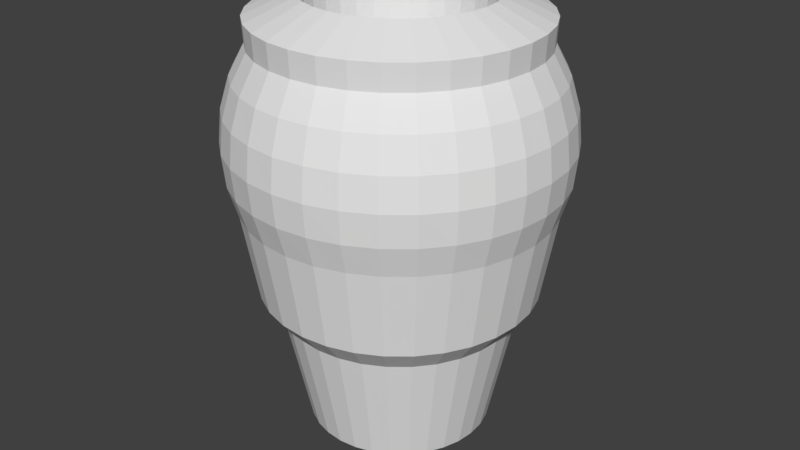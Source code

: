 # Source: EnemyProducer.blend  (saved by Blender 2.77.0; exported with 4.5.12 LTS)
import bpy
from mathutils import Matrix  # noqa: F401  (used for matrix-valued properties, if any)

bpy.ops.wm.read_factory_settings(use_empty=True)
scene = bpy.context.scene
scene.name = 'Scene'

# ---- collections
col_collection_1 = bpy.data.collections.new('Collection 1'); scene.collection.children.link(col_collection_1)

# ---- world
world_world = bpy.data.worlds.new('World'); scene.world = world_world
world_world.color = (0.05088, 0.05088, 0.05088)
world_world.use_sun_shadow = False
world_world.sun_shadow_jitter_overblur = 0.0
world_world.cycles.sampling_method = 'MANUAL'

# ---- meshes
me_sphere_002 = bpy.data.meshes.new('Sphere.002')
me_sphere_002.from_pydata([(0.0228, -1.516, 1.224), (0.0169, -1.522, 1.375), (0.2179, -1.321, 1.499), (0.3401, -1.199, -0.3626), (0.4728, -1.066, -0.4349), (0.6107, -0.9284, -0.5083), (0.5024, -1.091, -0.4349), (0.3981, -1.247, -0.3626), (0.3021, -1.39, 1.499), (0.1442, -1.627, 1.375), (0.1488, -1.62, 1.224), (0.09746, -1.697, 1.051), (0.06584, -1.744, 0.8631), (0.05517, -1.76, 0.668), (0.06584, -1.744, 0.4729), (0.09746, -1.697, 0.2853), (0.1488, -1.62, -0.2521), (0.2179, -1.516, -0.4037), (0.3021, -1.39, -1.12), (0.3981, -1.247, -1.212), (0.5024, -1.091, -1.269), (0.5361, -1.109, -1.269), (0.4643, -1.282, -1.212), (0.3981, -1.442, -1.12), (0.3401, -1.582, -0.4037), (0.2925, -1.697, -0.2521), (0.2572, -1.782, 0.2853), (0.2354, -1.835, 0.4729), (0.2281, -1.852, 0.668), (0.2354, -1.835, 0.8631), (0.2572, -1.782, 1.051), (0.2925, -1.697, 1.224), (0.2894, -1.704, 1.375), (0.3981, -1.442, 1.499), (0.4643, -1.282, -0.3626), (0.5361, -1.109, -0.4349), (0.5727, -1.12, -0.4349), (0.5361, -1.304, -0.3626), (0.5024, -1.473, 1.499), (0.4469, -1.752, 1.375), (0.4485, -1.744, 1.224), (0.4305, -1.835, 1.051), (0.4194, -1.89, 0.8631), (0.4156, -1.909, 0.668), (0.4194, -1.89, 0.4729), (0.4305, -1.835, 0.2853), (0.4485, -1.744, -0.2521), (0.4728, -1.622, -0.4037), (0.5024, -1.473, -1.12), (0.5361, -1.304, -1.212), (0.5727, -1.12, -1.269), (0.6107, -1.124, -1.269), (0.6107, -1.311, -1.212), (0.6107, -1.484, -1.12), (0.6107, -1.636, -0.4037), (0.6107, -1.76, -0.2521), (0.6107, -1.852, 0.2853), (0.6107, -1.909, 0.4729), (0.6107, -1.928, 0.668), (0.6107, -1.909, 0.8631), (0.6107, -1.852, 1.051), (0.6107, -1.76, 1.224), (0.6107, -1.768, 1.375), (0.6107, -1.484, 1.499), (0.6107, -1.311, -0.3626), (0.6107, -1.124, -0.4349), (0.6488, -1.12, -0.4349), (0.6854, -1.304, -0.3626), (0.7191, -1.473, 1.499), (0.7746, -1.752, 1.375), (0.7729, -1.744, 1.224), (0.791, -1.835, 1.051), (0.8021, -1.89, 0.8631), (0.8058, -1.909, 0.668), (0.8021, -1.89, 0.4729), (0.791, -1.835, 0.2853), (0.7729, -1.744, -0.2521), (0.7487, -1.622, -0.4037), (0.7191, -1.473, -1.12), (0.6854, -1.304, -1.212), (0.6488, -1.12, -1.269), (0.6854, -1.109, -1.269), (0.7572, -1.282, -1.212), (0.8233, -1.442, -1.12), (0.8813, -1.582, -0.4037), (0.9289, -1.697, -0.2521), (0.9643, -1.782, 0.2853), (0.9861, -1.835, 0.4729), (0.9934, -1.852, 0.668), (0.9861, -1.835, 0.8631), (0.9643, -1.782, 1.051), (0.9289, -1.697, 1.224), (0.9321, -1.704, 1.375), (0.8233, -1.442, 1.499), (0.7572, -1.282, -0.3626), (0.6854, -1.109, -0.4349), (0.7191, -1.091, -0.4349), (0.8233, -1.247, -0.3626), (0.9194, -1.39, 1.499), (1.077, -1.627, 1.375), (1.073, -1.62, 1.224), (1.124, -1.697, 1.051), (1.156, -1.744, 0.8631), (1.166, -1.76, 0.668), (1.156, -1.744, 0.4729), (1.124, -1.697, 0.2853), (1.073, -1.62, -0.2521), (1.004, -1.516, -0.4037), (0.9194, -1.39, -1.12), (0.8233, -1.247, -1.212), (0.7191, -1.091, -1.269), (0.7487, -1.066, -1.269), (0.8813, -1.199, -1.212), (1.004, -1.321, -1.12), (1.111, -1.428, -0.4037), (1.199, -1.516, -0.2521), (1.264, -1.582, 0.2853), (1.304, -1.622, 0.4729), (1.318, -1.636, 0.668), (1.304, -1.622, 0.8631), (1.264, -1.582, 1.051), (1.199, -1.516, 1.224), (1.205, -1.522, 1.375), (1.004, -1.321, 1.499), (0.8813, -1.199, -0.3626), (0.7487, -1.066, -0.4349), (0.773, -1.037, -0.4349), (0.9289, -1.141, -0.3626), (1.073, -1.237, 1.499), (1.309, -1.395, 1.375), (1.302, -1.39, 1.224), (1.379, -1.442, 1.051), (1.426, -1.473, 0.8631), (1.442, -1.484, 0.668), (1.426, -1.473, 0.4729), (1.379, -1.442, 0.2853), (1.302, -1.39, -0.2521), (1.199, -1.321, -0.4037), (1.073, -1.237, -1.12), (0.9289, -1.141, -1.212), (0.7729, -1.037, -1.269), (0.791, -1.003, -1.269), (0.9643, -1.075, -1.212), (1.124, -1.141, -1.12), (1.264, -1.199, -0.4037), (1.379, -1.247, -0.2521), (1.464, -1.282, 0.2853), (1.517, -1.304, 0.4729), (1.535, -1.311, 0.668), (1.517, -1.304, 0.8631), (1.464, -1.282, 1.051), (1.379, -1.247, 1.224), (1.387, -1.25, 1.375), (1.124, -1.141, 1.499), (0.9643, -1.075, -0.3626), (0.791, -1.003, -0.4349), (0.8021, -0.9665, -0.4349), (0.9861, -1.003, -0.3626), (1.156, -1.037, 1.499), (1.434, -1.092, 1.375), (1.426, -1.091, 1.224), (1.517, -1.109, 1.051), (1.573, -1.12, 0.8631), (1.592, -1.124, 0.668), (1.573, -1.12, 0.4729), (1.517, -1.109, 0.2853), (1.426, -1.091, -0.2521), (1.304, -1.066, -0.4037), (1.156, -1.037, -1.12), (0.9861, -1.003, -1.212), (0.8021, -0.9665, -1.269), (0.8058, -0.9284, -1.269), (0.9934, -0.9284, -1.212), (1.166, -0.9284, -1.12), (1.318, -0.9284, -0.4037), (1.442, -0.9284, -0.2521), (1.535, -0.9284, 0.2853), (1.592, -0.9284, 0.4729), (1.611, -0.9284, 0.668), (1.592, -0.9284, 0.8631), (1.535, -0.9284, 1.051), (1.442, -0.9284, 1.224), (1.451, -0.9284, 1.375), (1.166, -0.9284, 1.499), (0.9934, -0.9284, -0.3626), (0.8058, -0.9284, -0.4349), (0.8021, -0.8904, -0.4432), (0.9861, -0.8538, -0.3626), (1.156, -0.8201, 1.499), (1.434, -0.7646, 1.375), (1.426, -0.7662, 1.224), (1.517, -0.7482, 1.051), (1.573, -0.7371, 0.8631), (1.592, -0.7333, 0.668), (1.573, -0.7371, 0.4729), (1.517, -0.7482, 0.2853), (1.426, -0.7662, -0.2521), (1.304, -0.7905, -0.4037), (1.156, -0.8201, -1.12), (0.9861, -0.8538, -1.212), (0.8021, -0.8904, -1.269), (0.6107, -0.9284, -1.289), (0.791, -0.8538, -1.269), (0.9643, -0.782, -1.212), (1.124, -0.7158, -1.12), (1.264, -0.6578, -0.4037), (1.379, -0.6102, -0.2521), (1.464, -0.5749, 0.2853), (1.517, -0.5531, 0.4729), (1.535, -0.5458, 0.668), (1.517, -0.5531, 0.8631), (1.464, -0.5749, 1.051), (1.379, -0.6102, 1.224), (1.387, -0.6071, 1.375), (1.124, -0.7158, 1.499), (0.9643, -0.782, -0.3626), (0.791, -0.8538, -0.4432), (0.773, -0.8201, -0.4432), (0.9289, -0.7158, -0.3626), (1.073, -0.6198, 1.499), (1.309, -0.4619, 1.375), (1.302, -0.4665, 1.224), (1.379, -0.4152, 1.051), (1.426, -0.3835, 0.8631), (1.442, -0.3729, 0.668), (1.426, -0.3835, 0.4729), (1.379, -0.4152, 0.2853), (1.302, -0.4665, -0.2521), (1.199, -0.5356, -0.4037), (1.073, -0.6198, -1.12), (0.9289, -0.7158, -1.212), (0.773, -0.8201, -1.269), (0.7487, -0.7905, -1.269), (0.8813, -0.6578, -1.212), (1.004, -0.5356, -1.12), (1.111, -0.4284, -0.4037), (1.199, -0.3405, -0.2521), (1.264, -0.2752, 0.2853), (1.304, -0.2349, 0.4729), (1.318, -0.2213, 0.668), (1.304, -0.2349, 0.8631), (1.264, -0.2752, 1.051), (1.199, -0.3405, 1.224), (1.205, -0.3346, 1.375), (1.004, -0.5356, 1.499), (0.8813, -0.6578, -0.3626), (0.7487, -0.7905, -0.4432), (0.7191, -0.7662, -0.4432), (0.8233, -0.6102, -0.3626), (0.9194, -0.4665, 1.499), (1.077, -0.2302, 1.375), (1.073, -0.2371, 1.224), (1.124, -0.1603, 1.051), (1.156, -0.1129, 0.8631), (1.166, -0.09697, 0.668), (1.156, -0.1129, 0.4729), (1.124, -0.1603, 0.2853), (1.073, -0.2371, -0.2521), (1.004, -0.3405, -0.4037), (0.9194, -0.4665, -1.12), (0.8233, -0.6102, -1.212), (0.7191, -0.7662, -1.269), (0.6854, -0.7482, -1.269), (0.7572, -0.5749, -1.212), (0.8233, -0.4152, -1.12), (0.8813, -0.2752, -0.4037), (0.9289, -0.1603, -0.2521), (0.9643, -0.07488, 0.2853), (0.9861, -0.02231, 0.4729), (0.9934, -0.004558, 0.668), (0.9861, -0.02231, 0.8631), (0.9643, -0.07488, 1.051), (0.9289, -0.1603, 1.224), (0.9321, -0.1525, 1.375), (0.8233, -0.4152, 1.499), (0.7572, -0.5749, -0.3626), (0.6854, -0.7482, -0.4432), (0.6488, -0.7371, -0.4432), (0.6854, -0.5531, -0.3626), (0.7191, -0.3835, 1.499), (0.7746, -0.1048, 1.375), (0.773, -0.1129, 1.224), (0.791, -0.02231, 1.051), (0.8021, 0.0335, 0.8631), (0.8058, 0.05235, 0.668), (0.8021, 0.0335, 0.4729), (0.791, -0.02231, 0.2853), (0.773, -0.1129, -0.2521), (0.7487, -0.2349, -0.4037), (0.7191, -0.3835, -1.12), (0.6854, -0.5531, -1.212), (0.6488, -0.7371, -1.269), (0.6107, -0.7333, -1.269), (0.6107, -0.5458, -1.212), (0.6107, -0.3729, -1.12), (0.6107, -0.2213, -0.4037), (0.6107, -0.09697, -0.2521), (0.6107, -0.004558, 0.2853), (0.6107, 0.05235, 0.4729), (0.6107, 0.07156, 0.668), (0.6107, 0.05235, 0.8631), (0.6107, -0.004558, 1.051), (0.6107, -0.09697, 1.224), (0.6107, -0.08862, 1.375), (0.6107, -0.3729, 1.499), (0.6107, -0.5458, -0.3626), (0.6107, -0.7333, -0.4432), (0.5727, -0.7371, -0.4432), (0.5361, -0.5531, -0.3626), (0.5024, -0.3835, 1.499), (0.4469, -0.1048, 1.375), (0.4485, -0.1129, 1.224), (0.4305, -0.02231, 1.051), (0.4194, 0.0335, 0.8631), (0.4156, 0.05235, 0.668), (0.4194, 0.0335, 0.4729), (0.4305, -0.02231, 0.2853), (0.4485, -0.1129, -0.2521), (0.4728, -0.2349, -0.4037), (0.5024, -0.3835, -1.12), (0.5361, -0.5531, -1.212), (0.5727, -0.7371, -1.269), (0.5361, -0.7482, -1.269), (0.4643, -0.5749, -1.212), (0.3981, -0.4152, -1.12), (0.3401, -0.2752, -0.4037), (0.2925, -0.1603, -0.2521), (0.2572, -0.07488, 0.2853), (0.2354, -0.02231, 0.4729), (0.2281, -0.004558, 0.668), (0.2354, -0.02231, 0.8631), (0.2572, -0.07488, 1.051), (0.2925, -0.1603, 1.224), (0.2894, -0.1525, 1.375), (0.3981, -0.4152, 1.499), (0.4643, -0.5749, -0.3626), (0.5361, -0.7482, -0.4432), (0.5024, -0.7662, -0.4432), (0.3981, -0.6102, -0.3626), (0.3021, -0.4665, 1.499), (0.1442, -0.2302, 1.375), (0.1488, -0.2371, 1.224), (0.09746, -0.1603, 1.051), (0.06584, -0.1129, 0.8631), (0.05517, -0.09697, 0.668), (0.06584, -0.1129, 0.4729), (0.09746, -0.1603, 0.2853), (0.1488, -0.2371, -0.2521), (0.2179, -0.3405, -0.4037), (0.3021, -0.4665, -1.12), (0.3981, -0.6102, -1.212), (0.5024, -0.7662, -1.269), (0.4728, -0.7905, -1.269), (0.3401, -0.6578, -1.212), (0.2179, -0.5356, -1.12), (0.1107, -0.4284, -0.4037), (0.0228, -0.3405, -0.2521), (-0.04254, -0.2752, 0.2853), (-0.08278, -0.2349, 0.4729), (-0.09637, -0.2213, 0.668), (-0.08278, -0.2349, 0.8631), (-0.04254, -0.2752, 1.051), (0.0228, -0.3405, 1.224), (0.0169, -0.3346, 1.375), (0.2179, -0.5356, 1.499), (0.3401, -0.6578, -0.3626), (0.4728, -0.7905, -0.4432), (0.4485, -0.8201, -0.4432), (0.2925, -0.7158, -0.3626), (0.1488, -0.6198, 1.499), (-0.08754, -0.4619, 1.375), (-0.0806, -0.4665, 1.224), (-0.1574, -0.4152, 1.051), (-0.2048, -0.3835, 0.8631), (-0.2207, -0.3729, 0.668), (-0.2048, -0.3835, 0.4729), (-0.1574, -0.4152, 0.2853), (-0.0806, -0.4665, -0.2521), (0.0228, -0.5356, -0.4037), (0.1488, -0.6198, -1.12), (0.2925, -0.7158, -1.212), (0.4485, -0.8201, -1.269), (0.4305, -0.8538, -1.269), (0.2572, -0.782, -1.212), (0.09746, -0.7158, -1.12), (-0.04254, -0.6578, -0.4037), (-0.1574, -0.6102, -0.2521), (-0.2428, -0.5749, 0.2853), (-0.2954, -0.5531, 0.4729), (-0.3131, -0.5458, 0.668), (-0.2954, -0.5531, 0.8631), (-0.2428, -0.5749, 1.051), (-0.1574, -0.6102, 1.224), (-0.1652, -0.6071, 1.375), (0.09746, -0.7158, 1.499), (0.2572, -0.782, -0.3626), (0.4305, -0.8538, -0.4432), (0.4194, -0.8904, -0.4349), (0.2354, -0.8538, -0.3626), (0.06584, -0.8201, 1.499), (-0.2129, -0.7646, 1.375), (-0.2048, -0.7662, 1.224), (-0.2954, -0.7482, 1.051), (-0.3512, -0.7371, 0.8631), (-0.37, -0.7333, 0.668), (-0.3512, -0.7371, 0.4729), (-0.2954, -0.7482, 0.2853), (-0.2048, -0.7662, -0.2521), (-0.08278, -0.7905, -0.4037), (0.06584, -0.8201, -1.12), (0.2354, -0.8538, -1.212), (0.4194, -0.8904, -1.269), (0.4156, -0.9284, -1.269), (0.2281, -0.9284, -1.212), (0.05517, -0.9284, -1.12), (-0.09637, -0.9284, -0.4037), (-0.2207, -0.9284, -0.2521), (-0.3131, -0.9284, 0.2853), (-0.37, -0.9284, 0.4729), (-0.3893, -0.9284, 0.668), (-0.37, -0.9284, 0.8631), (-0.3131, -0.9284, 1.051), (-0.2207, -0.9284, 1.224), (-0.2291, -0.9284, 1.375), (0.05517, -0.9284, 1.499), (0.2281, -0.9284, -0.3626), (0.4156, -0.9284, -0.4349), (-0.04254, -1.582, 1.051), (-0.08278, -1.622, 0.8631), (-0.09637, -1.636, 0.668), (-0.08278, -1.622, 0.4729), (-0.04254, -1.582, 0.2853), (0.0228, -1.516, -0.2521), (0.1107, -1.428, -0.4037), (0.2179, -1.321, -1.12), (0.3401, -1.199, -1.212), (0.4728, -1.066, -1.269), (-0.0806, -1.39, 1.224), (-0.08754, -1.395, 1.375), (0.1488, -1.237, 1.499), (0.2925, -1.141, -0.3626), (0.4485, -1.037, -0.4349), (-0.1574, -1.442, 1.051), (-0.2048, -1.473, 0.8631), (-0.2207, -1.484, 0.668), (-0.2048, -1.473, 0.4729), (-0.1574, -1.442, 0.2853), (-0.0806, -1.39, -0.2521), (0.0228, -1.321, -0.4037), (0.1488, -1.237, -1.12), (0.2925, -1.141, -1.212), (0.4485, -1.037, -1.269), (-0.1574, -1.247, 1.224), (-0.1652, -1.25, 1.375), (0.09746, -1.141, 1.499), (0.2572, -1.075, -0.3626), (0.4305, -1.003, -0.4349), (-0.2428, -1.282, 1.051), (-0.2954, -1.304, 0.8631), (-0.3131, -1.311, 0.668), (-0.2954, -1.304, 0.4729), (-0.2428, -1.282, 0.2853), (-0.1574, -1.247, -0.2521), (-0.04254, -1.199, -0.4037), (0.09746, -1.141, -1.12), (0.2572, -1.075, -1.212), (0.4305, -1.003, -1.269), (-0.2048, -1.091, 1.224), (-0.2129, -1.092, 1.375), (0.06584, -1.037, 1.499), (0.2354, -1.003, -0.3626), (0.4194, -0.9665, -0.4349), (-0.2954, -1.109, 1.051), (-0.3512, -1.12, 0.8631), (-0.37, -1.124, 0.668), (-0.3512, -1.12, 0.4729), (-0.2954, -1.109, 0.2853), (-0.2048, -1.091, -0.2521), (-0.08278, -1.066, -0.4037), (0.06584, -1.037, -1.12), (0.2354, -1.003, -1.212), (0.4194, -0.9665, -1.269)], [], [(458, 457, 472, 473), (476, 475, 418, 417), (464, 463, 478, 479), (201, 481, 412), (454, 455, 470, 469), (473, 472, 421, 420), (455, 456, 471, 470), (470, 471, 426, 425), (453, 454, 469, 468), (468, 469, 424, 423), (452, 453, 468, 467), (467, 468, 423, 422), (480, 479, 414, 413), (466, 465, 480, 481), (457, 452, 467, 472), (481, 480, 413, 412), (442, 437, 452, 457), (443, 442, 457, 458), (450, 449, 464, 465), (449, 448, 463, 464), (437, 438, 453, 452), (448, 447, 462, 463), (445, 444, 459, 460), (441, 5, 456), (201, 451, 466), (439, 440, 455, 454), (451, 450, 465, 466), (446, 445, 460, 461), (440, 441, 456, 455), (447, 446, 461, 462), (438, 439, 454, 453), (444, 443, 458, 459), (1, 2, 439, 438), (436, 435, 450, 451), (2, 3, 440, 439), (434, 433, 448, 449), (427, 0, 437, 442), (428, 427, 442, 443), (4, 5, 441), (433, 432, 447, 448), (430, 429, 444, 445), (3, 4, 441, 440), (0, 1, 438, 437), (201, 436, 451), (429, 428, 443, 444), (432, 431, 446, 447), (435, 434, 449, 450), (431, 430, 445, 446), (6, 5, 4), (13, 12, 428, 429), (11, 10, 0, 427), (19, 18, 434, 435), (16, 15, 431, 432), (12, 11, 427, 428), (201, 20, 436), (8, 7, 3, 2), (7, 6, 4, 3), (10, 9, 1, 0), (14, 13, 429, 430), (15, 14, 430, 431), (20, 19, 435, 436), (17, 16, 432, 433), (18, 17, 433, 434), (9, 8, 2, 1), (33, 34, 7, 8), (27, 28, 13, 14), (29, 30, 11, 12), (32, 33, 8, 9), (31, 32, 9, 10), (22, 23, 18, 19), (28, 29, 12, 13), (34, 35, 6, 7), (25, 26, 15, 16), (21, 22, 19, 20), (35, 5, 6), (23, 24, 17, 18), (30, 31, 10, 11), (26, 27, 14, 15), (24, 25, 16, 17), (201, 21, 20), (47, 46, 25, 24), (45, 44, 27, 26), (50, 49, 22, 21), (48, 47, 24, 23), (201, 50, 21), (39, 38, 33, 32), (41, 40, 31, 30), (49, 48, 23, 22), (40, 39, 32, 31), (43, 42, 29, 28), (44, 43, 28, 27), (38, 37, 34, 33), (46, 45, 26, 25), (36, 5, 35), (37, 36, 35, 34), (42, 41, 30, 29), (62, 63, 38, 39), (63, 64, 37, 38), (59, 60, 41, 42), (57, 58, 43, 44), (64, 65, 36, 37), (52, 53, 48, 49), (51, 52, 49, 50), (56, 57, 44, 45), (58, 59, 42, 43), (55, 56, 45, 46), (60, 61, 40, 41), (201, 51, 50), (54, 55, 46, 47), (61, 62, 39, 40), (53, 54, 47, 48), (65, 5, 36), (68, 67, 64, 63), (201, 80, 51), (67, 66, 65, 64), (76, 75, 56, 55), (69, 68, 63, 62), (74, 73, 58, 57), (66, 5, 65), (80, 79, 52, 51), (73, 72, 59, 58), (70, 69, 62, 61), (72, 71, 60, 59), (78, 77, 54, 53), (79, 78, 53, 52), (77, 76, 55, 54), (75, 74, 57, 56), (71, 70, 61, 60), (85, 86, 75, 76), (95, 5, 66), (94, 95, 66, 67), (82, 83, 78, 79), (81, 82, 79, 80), (92, 93, 68, 69), (93, 94, 67, 68), (84, 85, 76, 77), (88, 89, 72, 73), (201, 81, 80), (89, 90, 71, 72), (83, 84, 77, 78), (91, 92, 69, 70), (86, 87, 74, 75), (90, 91, 70, 71), (87, 88, 73, 74), (109, 108, 83, 82), (103, 102, 89, 88), (101, 100, 91, 90), (100, 99, 92, 91), (98, 97, 94, 93), (107, 106, 85, 84), (104, 103, 88, 87), (108, 107, 84, 83), (110, 109, 82, 81), (96, 5, 95), (97, 96, 95, 94), (102, 101, 90, 89), (201, 110, 81), (99, 98, 93, 92), (106, 105, 86, 85), (105, 104, 87, 86), (123, 124, 97, 98), (117, 118, 103, 104), (112, 113, 108, 109), (121, 122, 99, 100), (113, 114, 107, 108), (118, 119, 102, 103), (111, 112, 109, 110), (114, 115, 106, 107), (124, 125, 96, 97), (115, 116, 105, 106), (201, 111, 110), (119, 120, 101, 102), (120, 121, 100, 101), (125, 5, 96), (122, 123, 98, 99), (116, 117, 104, 105), (136, 135, 116, 115), (140, 139, 112, 111), (128, 127, 124, 123), (133, 132, 119, 118), (135, 134, 117, 116), (130, 129, 122, 121), (126, 5, 125), (132, 131, 120, 119), (137, 136, 115, 114), (201, 140, 111), (134, 133, 118, 117), (139, 138, 113, 112), (129, 128, 123, 122), (138, 137, 114, 113), (131, 130, 121, 120), (127, 126, 125, 124), (153, 154, 127, 128), (154, 155, 126, 127), (201, 141, 140), (144, 145, 136, 137), (141, 142, 139, 140), (151, 152, 129, 130), (150, 151, 130, 131), (148, 149, 132, 133), (147, 148, 133, 134), (152, 153, 128, 129), (146, 147, 134, 135), (149, 150, 131, 132), (145, 146, 135, 136), (155, 5, 126), (143, 144, 137, 138), (142, 143, 138, 139), (166, 165, 146, 145), (167, 166, 145, 144), (156, 5, 155), (161, 160, 151, 150), (163, 162, 149, 148), (159, 158, 153, 152), (168, 167, 144, 143), (201, 170, 141), (160, 159, 152, 151), (165, 164, 147, 146), (157, 156, 155, 154), (164, 163, 148, 147), (169, 168, 143, 142), (158, 157, 154, 153), (170, 169, 142, 141), (162, 161, 150, 149), (183, 184, 157, 158), (174, 175, 166, 167), (185, 5, 156), (173, 174, 167, 168), (201, 171, 170), (181, 182, 159, 160), (179, 180, 161, 162), (180, 181, 160, 161), (171, 172, 169, 170), (172, 173, 168, 169), (178, 179, 162, 163), (177, 178, 163, 164), (182, 183, 158, 159), (184, 185, 156, 157), (175, 176, 165, 166), (176, 177, 164, 165), (193, 192, 179, 178), (198, 197, 174, 173), (200, 199, 172, 171), (194, 193, 178, 177), (186, 5, 185), (192, 191, 180, 179), (191, 190, 181, 180), (189, 188, 183, 182), (196, 195, 176, 175), (188, 187, 184, 183), (187, 186, 185, 184), (190, 189, 182, 181), (201, 200, 171), (195, 194, 177, 176), (197, 196, 175, 174), (199, 198, 173, 172), (208, 209, 193, 194), (214, 215, 187, 188), (211, 212, 190, 191), (204, 205, 197, 198), (212, 213, 189, 190), (216, 5, 186), (202, 203, 199, 200), (207, 208, 194, 195), (209, 210, 192, 193), (215, 216, 186, 187), (213, 214, 188, 189), (206, 207, 195, 196), (210, 211, 191, 192), (203, 204, 198, 199), (205, 206, 196, 197), (201, 202, 200), (232, 233, 230, 231), (239, 240, 223, 224), (238, 239, 224, 225), (242, 243, 220, 221), (201, 232, 231), (222, 221, 212, 211), (221, 220, 213, 212), (241, 242, 221, 222), (231, 230, 203, 202), (244, 245, 218, 219), (240, 241, 222, 223), (245, 246, 217, 218), (246, 5, 217), (236, 237, 226, 227), (234, 235, 228, 229), (233, 234, 229, 230), (248, 247, 246, 245), (237, 238, 225, 226), (253, 252, 241, 240), (254, 253, 240, 239), (252, 251, 242, 241), (261, 260, 233, 232), (256, 255, 238, 237), (257, 256, 237, 236), (250, 249, 244, 243), (247, 5, 246), (201, 261, 232), (251, 250, 243, 242), (235, 236, 227, 228), (226, 225, 208, 207), (259, 258, 235, 234), (243, 244, 219, 220), (262, 263, 260, 261), (275, 276, 247, 248), (201, 262, 261), (268, 269, 254, 255), (260, 259, 234, 233), (227, 226, 207, 206), (267, 268, 255, 256), (258, 257, 236, 235), (264, 265, 258, 259), (249, 248, 245, 244), (273, 274, 249, 250), (255, 254, 239, 238), (265, 266, 257, 258), (263, 264, 259, 260), (274, 275, 248, 249), (269, 270, 253, 254), (201, 291, 262), (276, 5, 247), (281, 280, 273, 272), (266, 267, 256, 257), (282, 281, 272, 271), (277, 5, 276), (288, 287, 266, 265), (287, 286, 267, 266), (278, 277, 276, 275), (283, 282, 271, 270), (272, 273, 250, 251), (230, 229, 204, 203), (279, 278, 275, 274), (271, 272, 251, 252), (291, 290, 263, 262), (270, 271, 252, 253), (298, 299, 284, 285), (301, 302, 281, 282), (280, 279, 274, 273), (201, 231, 202), (306, 5, 277), (284, 283, 270, 269), (299, 300, 283, 284), (286, 285, 268, 267), (300, 301, 282, 283), (285, 284, 269, 268), (201, 292, 291), (290, 289, 264, 263), (302, 303, 280, 281), (289, 288, 265, 264), (295, 296, 287, 288), (303, 304, 279, 280), (293, 294, 289, 290), (315, 314, 299, 298), (292, 293, 290, 291), (201, 321, 292), (297, 298, 285, 286), (316, 315, 298, 297), (305, 306, 277, 278), (321, 320, 293, 292), (319, 318, 295, 294), (294, 295, 288, 289), (218, 217, 216, 215), (307, 5, 306), (304, 305, 278, 279), (309, 308, 305, 304), (296, 297, 286, 287), (312, 311, 302, 301), (310, 309, 304, 303), (318, 317, 296, 295), (217, 5, 216), (333, 334, 309, 310), (317, 316, 297, 296), (334, 335, 308, 309), (308, 307, 306, 305), (331, 332, 311, 312), (320, 319, 294, 293), (329, 330, 313, 314), (313, 312, 301, 300), (326, 327, 316, 317), (314, 313, 300, 299), (332, 333, 310, 311), (311, 310, 303, 302), (323, 324, 319, 320), (343, 342, 331, 330), (324, 325, 318, 319), (348, 347, 326, 325), (330, 331, 312, 313), (345, 344, 329, 328), (328, 329, 314, 315), (342, 341, 332, 331), (336, 5, 307), (201, 322, 321), (224, 223, 210, 209), (327, 328, 315, 316), (335, 336, 307, 308), (347, 346, 327, 326), (322, 323, 320, 321), (344, 343, 330, 329), (325, 326, 317, 318), (201, 351, 322), (228, 227, 206, 205), (340, 339, 334, 333), (338, 337, 336, 335), (351, 350, 323, 322), (346, 345, 328, 327), (366, 5, 337), (339, 338, 335, 334), (364, 365, 338, 339), (337, 5, 336), (365, 366, 337, 338), (341, 340, 333, 332), (356, 357, 346, 347), (350, 349, 324, 323), (353, 354, 349, 350), (349, 348, 325, 324), (361, 362, 341, 342), (379, 378, 355, 354), (359, 360, 343, 344), (377, 376, 357, 356), (357, 358, 345, 346), (372, 371, 362, 361), (352, 353, 350, 351), (360, 361, 342, 343), (225, 224, 209, 208), (355, 356, 347, 348), (201, 352, 351), (362, 363, 340, 341), (354, 355, 348, 349), (358, 359, 344, 345), (363, 364, 339, 340), (381, 380, 353, 352), (373, 372, 361, 360), (374, 373, 360, 359), (376, 375, 358, 357), (201, 381, 352), (367, 5, 366), (380, 379, 354, 353), (371, 370, 363, 362), (370, 369, 364, 363), (389, 390, 373, 374), (369, 368, 365, 364), (385, 386, 377, 378), (368, 367, 366, 365), (390, 391, 372, 373), (375, 374, 359, 358), (378, 377, 356, 355), (229, 228, 205, 204), (394, 395, 368, 369), (392, 393, 370, 371), (404, 403, 390, 389), (395, 396, 367, 368), (405, 404, 389, 388), (396, 5, 367), (384, 385, 378, 379), (219, 218, 215, 214), (388, 389, 374, 375), (383, 384, 379, 380), (201, 382, 381), (387, 388, 375, 376), (391, 392, 371, 372), (382, 383, 380, 381), (393, 394, 369, 370), (386, 387, 376, 377), (410, 409, 384, 383), (400, 399, 394, 393), (408, 407, 386, 385), (397, 5, 396), (407, 406, 387, 386), (403, 402, 391, 390), (399, 398, 395, 394), (409, 408, 385, 384), (406, 405, 388, 387), (398, 397, 396, 395), (412, 413, 410, 411), (201, 411, 382), (402, 401, 392, 391), (220, 219, 214, 213), (401, 400, 393, 392), (411, 410, 383, 382), (417, 418, 405, 406), (413, 414, 409, 410), (424, 425, 398, 399), (420, 421, 402, 403), (416, 417, 406, 407), (223, 222, 211, 210), (201, 412, 411), (423, 424, 399, 400), (419, 420, 403, 404), (415, 416, 407, 408), (426, 5, 397), (422, 423, 400, 401), (418, 419, 404, 405), (414, 415, 408, 409), (425, 426, 397, 398), (421, 422, 401, 402), (472, 467, 422, 421), (462, 461, 476, 477), (471, 5, 426), (460, 459, 474, 475), (475, 474, 419, 418), (465, 464, 479, 480), (474, 473, 420, 419), (459, 458, 473, 474), (478, 477, 416, 415), (461, 460, 475, 476), (477, 476, 417, 416), (469, 470, 425, 424), (201, 466, 481), (463, 462, 477, 478), (479, 478, 415, 414), (456, 5, 471)])
me_sphere_002.use_remesh_preserve_volume = False
me_sphere_002.use_remesh_preserve_attributes = False
me_sphere_002.use_mirror_vertex_groups = False
me_sphere_002.update()

# ---- objects
ob_sphere = bpy.data.objects.new('Sphere', me_sphere_002)

# ---- transforms, parenting, visibility, modifiers, constraints
ob_sphere.location = (0.0, 1.921, 0.0)
ob_sphere.lineart.crease_threshold = 0.0

# ---- collection membership
col_collection_1.objects.link(ob_sphere)

# ---- scene / render settings (as saved in the file)
scene.frame_start = 1; scene.frame_end = 250; scene.frame_set(1)
scene.render.engine = 'CYCLES'
scene.render.resolution_percentage = 50
scene.render.dither_intensity = 0.0
scene.cycles.use_denoising = False
scene.cycles.samples = 128
scene.cycles.sampling_pattern = 'TABULATED_SOBOL'
scene.cycles.light_sampling_threshold = 0.0
scene.cycles.use_adaptive_sampling = False
scene.cycles.use_light_tree = False
scene.cycles.blur_glossy = 0.0
scene.cycles.sample_clamp_indirect = 0.0
scene.view_settings.view_transform = 'Standard'
bpy.context.view_layer.update()

# ---- added for rendering (the .blend has no active camera and no usable light): camera, sun
cam_auto = bpy.data.cameras.new('AutoCamera')
cam_auto.lens = 50.0
cam_auto.sensor_width = 36.0
cam_auto.clip_end = 1000.0
ob_auto_camera = bpy.data.objects.new('AutoCamera', cam_auto)
scene.collection.objects.link(ob_auto_camera)
ob_auto_camera.location = (4.28531, -3.41738, 3.04511)
ob_auto_camera.rotation_euler = (1.09748, -7.21219e-08, 0.694738)
scene.camera = ob_auto_camera
light_auto_sun = bpy.data.lights.new('AutoSun', 'SUN')
light_auto_sun.energy = 3.0
light_auto_sun.angle = 0.0523599
ob_auto_sun = bpy.data.objects.new('AutoSun', light_auto_sun)
scene.collection.objects.link(ob_auto_sun)
ob_auto_sun.rotation_euler = (0.872665, 0.174533, 0.523599)
bpy.context.view_layer.update()
